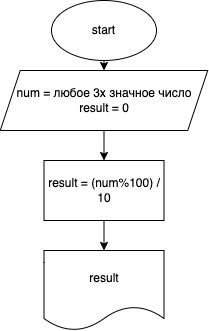

The diagram above was exported from draw.io. Its source (the exported page's mxGraphModel, read from the mxfile embedded in the PNG):
<mxGraphModel dx="982" dy="363" grid="1" gridSize="10" guides="1" tooltips="1" connect="1" arrows="1" fold="1" page="1" pageScale="1" pageWidth="827" pageHeight="1169" math="0" shadow="0">
  <root>
    <mxCell id="0" />
    <mxCell id="1" parent="0" />
    <mxCell id="5" style="edgeStyle=none;html=1;entryX=0.5;entryY=0;entryDx=0;entryDy=0;" edge="1" parent="1" source="3" target="4">
      <mxGeometry relative="1" as="geometry" />
    </mxCell>
    <mxCell id="3" value="start" style="ellipse;whiteSpace=wrap;html=1;" vertex="1" parent="1">
      <mxGeometry x="370" y="30" width="105" height="60" as="geometry" />
    </mxCell>
    <mxCell id="9" value="" style="edgeStyle=none;html=1;" edge="1" parent="1" source="4" target="8">
      <mxGeometry relative="1" as="geometry" />
    </mxCell>
    <mxCell id="4" value="num = любое 3х значное число&lt;br&gt;result = 0" style="shape=parallelogram;perimeter=parallelogramPerimeter;whiteSpace=wrap;html=1;fixedSize=1;" vertex="1" parent="1">
      <mxGeometry x="318.75" y="100" width="207.5" height="60" as="geometry" />
    </mxCell>
    <mxCell id="11" value="" style="edgeStyle=none;html=1;" edge="1" parent="1" source="8" target="10">
      <mxGeometry relative="1" as="geometry" />
    </mxCell>
    <mxCell id="8" value="result = (num%100) / 10" style="whiteSpace=wrap;html=1;" vertex="1" parent="1">
      <mxGeometry x="362.5" y="190" width="120" height="60" as="geometry" />
    </mxCell>
    <mxCell id="10" value="result" style="shape=document;whiteSpace=wrap;html=1;boundedLbl=1;" vertex="1" parent="1">
      <mxGeometry x="362.5" y="280" width="120" height="80" as="geometry" />
    </mxCell>
  </root>
</mxGraphModel>